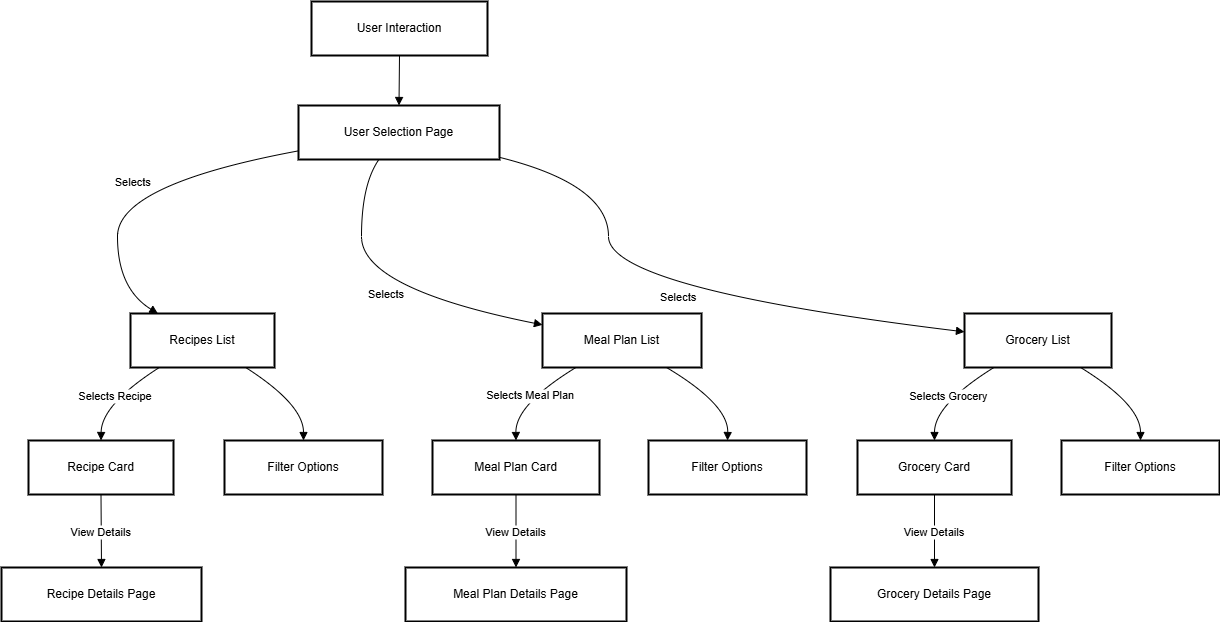

The diagram above was exported from draw.io. Its source (the exported page's mxGraphModel, read from the mxfile embedded in the PNG):
<mxGraphModel dx="1620" dy="757" grid="1" gridSize="10" guides="1" tooltips="1" connect="1" arrows="1" fold="1" page="1" pageScale="1" pageWidth="850" pageHeight="1100" math="0" shadow="0">
  <root>
    <mxCell id="0" />
    <mxCell id="1" parent="0" />
    <mxCell id="2" value="User Interaction" style="whiteSpace=wrap;strokeWidth=2;" parent="1" vertex="1">
      <mxGeometry x="318" y="8" width="176" height="54" as="geometry" />
    </mxCell>
    <mxCell id="3" value="User Selection Page" style="whiteSpace=wrap;strokeWidth=2;" parent="1" vertex="1">
      <mxGeometry x="305" y="112" width="201" height="54" as="geometry" />
    </mxCell>
    <mxCell id="4" value="Recipes List" style="whiteSpace=wrap;strokeWidth=2;" parent="1" vertex="1">
      <mxGeometry x="137" y="320" width="144" height="54" as="geometry" />
    </mxCell>
    <mxCell id="5" value="Recipe Card" style="whiteSpace=wrap;strokeWidth=2;" parent="1" vertex="1">
      <mxGeometry x="35" y="447" width="145" height="54" as="geometry" />
    </mxCell>
    <mxCell id="6" value="Meal Plan List" style="whiteSpace=wrap;strokeWidth=2;" parent="1" vertex="1">
      <mxGeometry x="549" y="320" width="159" height="54" as="geometry" />
    </mxCell>
    <mxCell id="7" value="Meal Plan Card" style="whiteSpace=wrap;strokeWidth=2;" parent="1" vertex="1">
      <mxGeometry x="439" y="447" width="167" height="54" as="geometry" />
    </mxCell>
    <mxCell id="8" value="Grocery List" style="whiteSpace=wrap;strokeWidth=2;" parent="1" vertex="1">
      <mxGeometry x="971" y="320" width="147" height="54" as="geometry" />
    </mxCell>
    <mxCell id="9" value="Grocery Card" style="whiteSpace=wrap;strokeWidth=2;" parent="1" vertex="1">
      <mxGeometry x="864" y="447" width="154" height="54" as="geometry" />
    </mxCell>
    <mxCell id="10" value="Recipe Details Page" style="whiteSpace=wrap;strokeWidth=2;" parent="1" vertex="1">
      <mxGeometry x="8" y="574" width="200" height="54" as="geometry" />
    </mxCell>
    <mxCell id="11" value="Meal Plan Details Page" style="whiteSpace=wrap;strokeWidth=2;" parent="1" vertex="1">
      <mxGeometry x="412" y="574" width="221" height="54" as="geometry" />
    </mxCell>
    <mxCell id="12" value="Grocery Details Page" style="whiteSpace=wrap;strokeWidth=2;" parent="1" vertex="1">
      <mxGeometry x="837" y="574" width="208" height="54" as="geometry" />
    </mxCell>
    <mxCell id="14" value="Filter Options" style="whiteSpace=wrap;strokeWidth=2;" parent="1" vertex="1">
      <mxGeometry x="231" y="447" width="158" height="54" as="geometry" />
    </mxCell>
    <mxCell id="15" value="Filter Options" style="whiteSpace=wrap;strokeWidth=2;" parent="1" vertex="1">
      <mxGeometry x="655" y="447" width="158" height="54" as="geometry" />
    </mxCell>
    <mxCell id="16" value="Filter Options" style="whiteSpace=wrap;strokeWidth=2;" parent="1" vertex="1">
      <mxGeometry x="1068" y="447" width="158" height="54" as="geometry" />
    </mxCell>
    <mxCell id="17" value="" style="curved=1;startArrow=none;endArrow=block;exitX=0.5;exitY=1;entryX=0.5;entryY=0;" parent="1" source="2" target="3" edge="1">
      <mxGeometry relative="1" as="geometry">
        <Array as="points" />
      </mxGeometry>
    </mxCell>
    <mxCell id="18" value="Selects" style="curved=1;startArrow=none;endArrow=block;exitX=0;exitY=0.84;entryX=0.19;entryY=0;" parent="1" source="3" target="4" edge="1">
      <mxGeometry relative="1" as="geometry">
        <Array as="points">
          <mxPoint x="124" y="191" />
          <mxPoint x="124" y="295" />
        </Array>
      </mxGeometry>
    </mxCell>
    <mxCell id="19" value="Selects Recipe" style="curved=1;startArrow=none;endArrow=block;exitX=0.2;exitY=1;entryX=0.5;entryY=0;" parent="1" source="4" target="5" edge="1">
      <mxGeometry relative="1" as="geometry">
        <Array as="points">
          <mxPoint x="108" y="411" />
        </Array>
      </mxGeometry>
    </mxCell>
    <mxCell id="20" value="Selects" style="curved=1;startArrow=none;endArrow=block;exitX=0.4;exitY=1;entryX=0;entryY=0.21;" parent="1" source="3" target="6" edge="1">
      <mxGeometry relative="1" as="geometry">
        <Array as="points">
          <mxPoint x="368" y="191" />
          <mxPoint x="368" y="295" />
        </Array>
      </mxGeometry>
    </mxCell>
    <mxCell id="21" value="Selects Meal Plan" style="curved=1;startArrow=none;endArrow=block;exitX=0.21;exitY=1;entryX=0.5;entryY=0;" parent="1" source="6" target="7" edge="1">
      <mxGeometry relative="1" as="geometry">
        <Array as="points">
          <mxPoint x="522" y="411" />
        </Array>
      </mxGeometry>
    </mxCell>
    <mxCell id="22" value="Selects" style="curved=1;startArrow=none;endArrow=block;exitX=1;exitY=0.96;entryX=0;entryY=0.34;" parent="1" source="3" target="8" edge="1">
      <mxGeometry relative="1" as="geometry">
        <Array as="points">
          <mxPoint x="615" y="191" />
          <mxPoint x="615" y="295" />
        </Array>
      </mxGeometry>
    </mxCell>
    <mxCell id="23" value="Selects Grocery" style="curved=1;startArrow=none;endArrow=block;exitX=0.2;exitY=1;entryX=0.5;entryY=0;" parent="1" source="8" target="9" edge="1">
      <mxGeometry relative="1" as="geometry">
        <Array as="points">
          <mxPoint x="941" y="411" />
        </Array>
      </mxGeometry>
    </mxCell>
    <mxCell id="24" value="View Details" style="curved=1;startArrow=none;endArrow=block;exitX=0.5;exitY=1;entryX=0.5;entryY=0;" parent="1" source="5" target="10" edge="1">
      <mxGeometry relative="1" as="geometry">
        <Array as="points" />
      </mxGeometry>
    </mxCell>
    <mxCell id="25" value="View Details" style="curved=1;startArrow=none;endArrow=block;exitX=0.5;exitY=1;entryX=0.5;entryY=0;" parent="1" source="7" target="11" edge="1">
      <mxGeometry relative="1" as="geometry">
        <Array as="points" />
      </mxGeometry>
    </mxCell>
    <mxCell id="26" value="View Details" style="curved=1;startArrow=none;endArrow=block;exitX=0.5;exitY=1;entryX=0.5;entryY=0;" parent="1" source="9" target="12" edge="1">
      <mxGeometry relative="1" as="geometry">
        <Array as="points" />
      </mxGeometry>
    </mxCell>
    <mxCell id="31" value="" style="curved=1;startArrow=none;endArrow=block;exitX=0.8;exitY=1;entryX=0.5;entryY=0;" parent="1" source="4" target="14" edge="1">
      <mxGeometry relative="1" as="geometry">
        <Array as="points">
          <mxPoint x="310" y="411" />
        </Array>
      </mxGeometry>
    </mxCell>
    <mxCell id="32" value="" style="curved=1;startArrow=none;endArrow=block;exitX=0.78;exitY=1;entryX=0.5;entryY=0;" parent="1" source="6" target="15" edge="1">
      <mxGeometry relative="1" as="geometry">
        <Array as="points">
          <mxPoint x="735" y="411" />
        </Array>
      </mxGeometry>
    </mxCell>
    <mxCell id="33" value="" style="curved=1;startArrow=none;endArrow=block;exitX=0.79;exitY=1;entryX=0.5;entryY=0;" parent="1" source="8" target="16" edge="1">
      <mxGeometry relative="1" as="geometry">
        <Array as="points">
          <mxPoint x="1147" y="411" />
        </Array>
      </mxGeometry>
    </mxCell>
  </root>
</mxGraphModel>